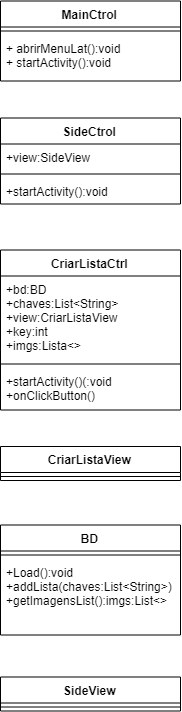

The diagram above was exported from draw.io. Its source (the exported page's mxGraphModel, read from the mxfile embedded in the PNG):
<mxGraphModel dx="1200" dy="621" grid="1" gridSize="10" guides="1" tooltips="1" connect="1" arrows="1" fold="1" page="1" pageScale="1" pageWidth="827" pageHeight="1169" math="0" shadow="0">
  <root>
    <mxCell id="0" />
    <mxCell id="1" parent="0" />
    <mxCell id="2" value="MainCtrol" style="swimlane;fontStyle=1;align=center;verticalAlign=top;childLayout=stackLayout;horizontal=1;startSize=26;horizontalStack=0;resizeParent=1;resizeParentMax=0;resizeLast=0;collapsible=1;marginBottom=0;" vertex="1" parent="1">
      <mxGeometry x="1170" y="201.5" width="180" height="80" as="geometry" />
    </mxCell>
    <mxCell id="3" value="" style="line;strokeWidth=1;fillColor=none;align=left;verticalAlign=middle;spacingTop=-1;spacingLeft=3;spacingRight=3;rotatable=0;labelPosition=right;points=[];portConstraint=eastwest;" vertex="1" parent="2">
      <mxGeometry y="26" width="180" height="8" as="geometry" />
    </mxCell>
    <mxCell id="4" value="+ abrirMenuLat():void&#10;+ startActivity():void&#10;" style="text;strokeColor=none;fillColor=none;align=left;verticalAlign=top;spacingLeft=4;spacingRight=4;overflow=hidden;rotatable=0;points=[[0,0.5],[1,0.5]];portConstraint=eastwest;" vertex="1" parent="2">
      <mxGeometry y="34" width="180" height="46" as="geometry" />
    </mxCell>
    <mxCell id="5" value="SideCtrol" style="swimlane;fontStyle=1;align=center;verticalAlign=top;childLayout=stackLayout;horizontal=1;startSize=26;horizontalStack=0;resizeParent=1;resizeParentMax=0;resizeLast=0;collapsible=1;marginBottom=0;" vertex="1" parent="1">
      <mxGeometry x="1170" y="318.5" width="180" height="86" as="geometry" />
    </mxCell>
    <mxCell id="6" value="+view:SideView" style="text;strokeColor=none;fillColor=none;align=left;verticalAlign=top;spacingLeft=4;spacingRight=4;overflow=hidden;rotatable=0;points=[[0,0.5],[1,0.5]];portConstraint=eastwest;" vertex="1" parent="5">
      <mxGeometry y="26" width="180" height="26" as="geometry" />
    </mxCell>
    <mxCell id="7" value="" style="line;strokeWidth=1;fillColor=none;align=left;verticalAlign=middle;spacingTop=-1;spacingLeft=3;spacingRight=3;rotatable=0;labelPosition=right;points=[];portConstraint=eastwest;" vertex="1" parent="5">
      <mxGeometry y="52" width="180" height="8" as="geometry" />
    </mxCell>
    <mxCell id="8" value="+startActivity():void" style="text;strokeColor=none;fillColor=none;align=left;verticalAlign=top;spacingLeft=4;spacingRight=4;overflow=hidden;rotatable=0;points=[[0,0.5],[1,0.5]];portConstraint=eastwest;" vertex="1" parent="5">
      <mxGeometry y="60" width="180" height="26" as="geometry" />
    </mxCell>
    <mxCell id="9" value="CriarListaCtrl" style="swimlane;fontStyle=1;align=center;verticalAlign=top;childLayout=stackLayout;horizontal=1;startSize=26;horizontalStack=0;resizeParent=1;resizeParentMax=0;resizeLast=0;collapsible=1;marginBottom=0;" vertex="1" parent="1">
      <mxGeometry x="1170" y="450.5" width="180" height="160" as="geometry" />
    </mxCell>
    <mxCell id="10" value="+bd:BD&#10;+chaves:List&lt;String&gt;&#10;+view:CriarListaView&#10;+key:int&#10;+imgs:Lista&lt;&gt;" style="text;strokeColor=none;fillColor=none;align=left;verticalAlign=top;spacingLeft=4;spacingRight=4;overflow=hidden;rotatable=0;points=[[0,0.5],[1,0.5]];portConstraint=eastwest;" vertex="1" parent="9">
      <mxGeometry y="26" width="180" height="84" as="geometry" />
    </mxCell>
    <mxCell id="11" value="" style="line;strokeWidth=1;fillColor=none;align=left;verticalAlign=middle;spacingTop=-1;spacingLeft=3;spacingRight=3;rotatable=0;labelPosition=right;points=[];portConstraint=eastwest;" vertex="1" parent="9">
      <mxGeometry y="110" width="180" height="8" as="geometry" />
    </mxCell>
    <mxCell id="12" value="+startActivity()(:void&#10;+onClickButton()&#10;" style="text;strokeColor=none;fillColor=none;align=left;verticalAlign=top;spacingLeft=4;spacingRight=4;overflow=hidden;rotatable=0;points=[[0,0.5],[1,0.5]];portConstraint=eastwest;" vertex="1" parent="9">
      <mxGeometry y="118" width="180" height="42" as="geometry" />
    </mxCell>
    <mxCell id="13" value="SideView" style="swimlane;fontStyle=1;align=center;verticalAlign=top;childLayout=stackLayout;horizontal=1;startSize=26;horizontalStack=0;resizeParent=1;resizeParentMax=0;resizeLast=0;collapsible=1;marginBottom=0;" vertex="1" parent="1">
      <mxGeometry x="1170" y="877.5" width="180" height="34" as="geometry" />
    </mxCell>
    <mxCell id="14" value="" style="line;strokeWidth=1;fillColor=none;align=left;verticalAlign=middle;spacingTop=-1;spacingLeft=3;spacingRight=3;rotatable=0;labelPosition=right;points=[];portConstraint=eastwest;" vertex="1" parent="13">
      <mxGeometry y="26" width="180" height="8" as="geometry" />
    </mxCell>
    <mxCell id="15" value="BD" style="swimlane;fontStyle=1;align=center;verticalAlign=top;childLayout=stackLayout;horizontal=1;startSize=26;horizontalStack=0;resizeParent=1;resizeParentMax=0;resizeLast=0;collapsible=1;marginBottom=0;" vertex="1" parent="1">
      <mxGeometry x="1170" y="725.5" width="180" height="110" as="geometry" />
    </mxCell>
    <mxCell id="16" value="" style="line;strokeWidth=1;fillColor=none;align=left;verticalAlign=middle;spacingTop=-1;spacingLeft=3;spacingRight=3;rotatable=0;labelPosition=right;points=[];portConstraint=eastwest;" vertex="1" parent="15">
      <mxGeometry y="26" width="180" height="8" as="geometry" />
    </mxCell>
    <mxCell id="17" value="+Load():void&#10;+addLista(chaves:List&lt;String&gt;)&#10;+getImagensList():imgs:List&lt;&gt;" style="text;strokeColor=none;fillColor=none;align=left;verticalAlign=top;spacingLeft=4;spacingRight=4;overflow=hidden;rotatable=0;points=[[0,0.5],[1,0.5]];portConstraint=eastwest;" vertex="1" parent="15">
      <mxGeometry y="34" width="180" height="76" as="geometry" />
    </mxCell>
    <mxCell id="18" value="CriarListaView" style="swimlane;fontStyle=1;align=center;verticalAlign=top;childLayout=stackLayout;horizontal=1;startSize=26;horizontalStack=0;resizeParent=1;resizeParentMax=0;resizeLast=0;collapsible=1;marginBottom=0;" vertex="1" parent="1">
      <mxGeometry x="1170" y="647" width="180" height="34" as="geometry" />
    </mxCell>
    <mxCell id="19" value="" style="line;strokeWidth=1;fillColor=none;align=left;verticalAlign=middle;spacingTop=-1;spacingLeft=3;spacingRight=3;rotatable=0;labelPosition=right;points=[];portConstraint=eastwest;" vertex="1" parent="18">
      <mxGeometry y="26" width="180" height="8" as="geometry" />
    </mxCell>
  </root>
</mxGraphModel>